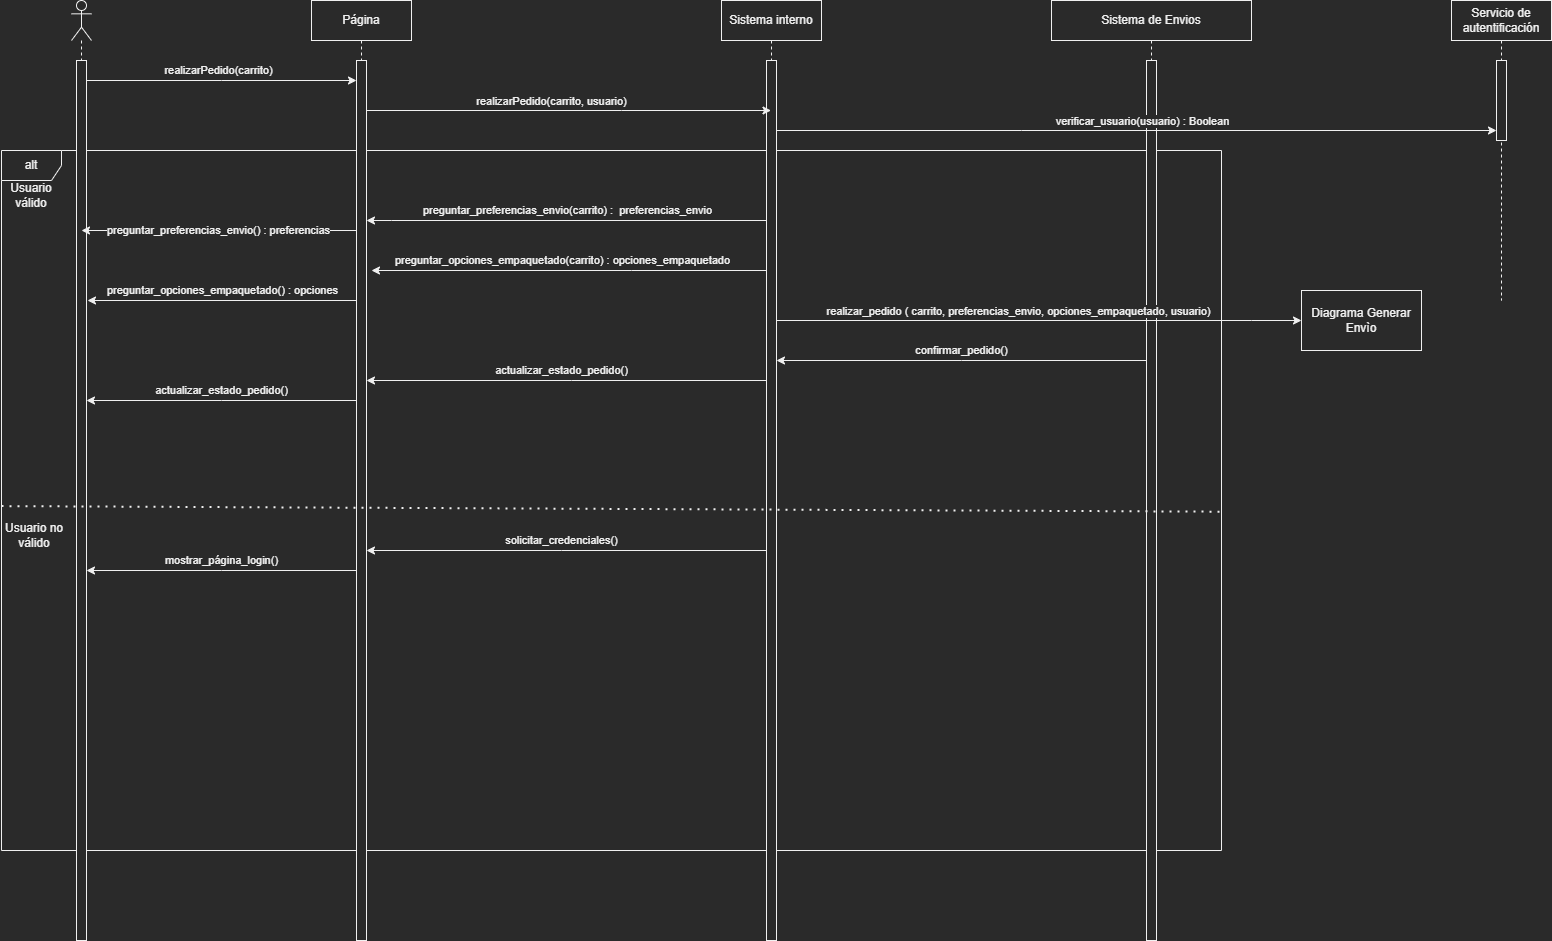

The diagram above was exported from draw.io. Its source (the exported page's mxGraphModel, read from the mxfile embedded in the PNG):
<mxGraphModel dx="5716" dy="4232" grid="1" gridSize="10" guides="1" tooltips="1" connect="1" arrows="1" fold="1" page="1" pageScale="1" pageWidth="827" pageHeight="1169" math="0" shadow="0">
  <root>
    <mxCell id="0" />
    <mxCell id="1" parent="0" />
    <mxCell id="88WuUui7knedypTeSKHN-8" value="alt" style="shape=umlFrame;whiteSpace=wrap;html=1;" parent="1" vertex="1">
      <mxGeometry x="-4140" y="-2870" width="1220" height="700" as="geometry" />
    </mxCell>
    <mxCell id="rpL5lwbRvyG2kQy9fdPG-2" value="" style="shape=umlLifeline;participant=umlActor;perimeter=lifelinePerimeter;whiteSpace=wrap;html=1;container=1;collapsible=0;recursiveResize=0;verticalAlign=top;spacingTop=36;outlineConnect=0;" parent="1" vertex="1">
      <mxGeometry x="-4070" y="-3020" width="20" height="940" as="geometry" />
    </mxCell>
    <mxCell id="QIlCgRdbvcLN5R3dwZxP-4" value="" style="html=1;points=[];perimeter=orthogonalPerimeter;" parent="rpL5lwbRvyG2kQy9fdPG-2" vertex="1">
      <mxGeometry x="5" y="60" width="10" height="880" as="geometry" />
    </mxCell>
    <mxCell id="rpL5lwbRvyG2kQy9fdPG-3" value="Página" style="shape=umlLifeline;perimeter=lifelinePerimeter;whiteSpace=wrap;html=1;container=1;collapsible=0;recursiveResize=0;outlineConnect=0;" parent="1" vertex="1">
      <mxGeometry x="-3830" y="-3020" width="100" height="940" as="geometry" />
    </mxCell>
    <mxCell id="QIlCgRdbvcLN5R3dwZxP-5" value="" style="html=1;points=[];perimeter=orthogonalPerimeter;" parent="rpL5lwbRvyG2kQy9fdPG-3" vertex="1">
      <mxGeometry x="45" y="60" width="10" height="880" as="geometry" />
    </mxCell>
    <mxCell id="QIlCgRdbvcLN5R3dwZxP-1" value="Sistema interno" style="shape=umlLifeline;perimeter=lifelinePerimeter;whiteSpace=wrap;html=1;container=1;collapsible=0;recursiveResize=0;outlineConnect=0;" parent="1" vertex="1">
      <mxGeometry x="-3420" y="-3020" width="100" height="940" as="geometry" />
    </mxCell>
    <mxCell id="QIlCgRdbvcLN5R3dwZxP-6" value="" style="html=1;points=[];perimeter=orthogonalPerimeter;" parent="QIlCgRdbvcLN5R3dwZxP-1" vertex="1">
      <mxGeometry x="45" y="60" width="10" height="880" as="geometry" />
    </mxCell>
    <mxCell id="QIlCgRdbvcLN5R3dwZxP-7" value="realizarPedido(carrito)" style="edgeStyle=orthogonalEdgeStyle;rounded=0;orthogonalLoop=1;jettySize=auto;html=1;" parent="1" source="QIlCgRdbvcLN5R3dwZxP-4" target="QIlCgRdbvcLN5R3dwZxP-5" edge="1">
      <mxGeometry x="-0.0196" y="10" relative="1" as="geometry">
        <Array as="points">
          <mxPoint x="-3920" y="-2940" />
          <mxPoint x="-3920" y="-2940" />
        </Array>
        <mxPoint as="offset" />
      </mxGeometry>
    </mxCell>
    <mxCell id="QIlCgRdbvcLN5R3dwZxP-8" style="edgeStyle=orthogonalEdgeStyle;rounded=0;orthogonalLoop=1;jettySize=auto;html=1;" parent="1" source="QIlCgRdbvcLN5R3dwZxP-5" target="QIlCgRdbvcLN5R3dwZxP-1" edge="1">
      <mxGeometry relative="1" as="geometry">
        <mxPoint x="-3677" y="-2910" as="targetPoint" />
        <Array as="points">
          <mxPoint x="-3520" y="-2910" />
          <mxPoint x="-3520" y="-2910" />
        </Array>
      </mxGeometry>
    </mxCell>
    <mxCell id="88WuUui7knedypTeSKHN-1" value="realizarPedido(carrito, usuario)" style="edgeLabel;html=1;align=center;verticalAlign=middle;resizable=0;points=[];" parent="QIlCgRdbvcLN5R3dwZxP-8" vertex="1" connectable="0">
      <mxGeometry x="-0.2" y="3" relative="1" as="geometry">
        <mxPoint x="22" y="-7" as="offset" />
      </mxGeometry>
    </mxCell>
    <mxCell id="88WuUui7knedypTeSKHN-2" value="Sistema de Envios" style="shape=umlLifeline;perimeter=lifelinePerimeter;whiteSpace=wrap;html=1;container=1;collapsible=0;recursiveResize=0;outlineConnect=0;" parent="1" vertex="1">
      <mxGeometry x="-3090" y="-3020" width="200" height="940" as="geometry" />
    </mxCell>
    <mxCell id="88WuUui7knedypTeSKHN-3" value="" style="html=1;points=[];perimeter=orthogonalPerimeter;" parent="88WuUui7knedypTeSKHN-2" vertex="1">
      <mxGeometry x="95" y="60" width="10" height="880" as="geometry" />
    </mxCell>
    <mxCell id="dzWtA70gEk1zT1H2Xaf2-3" value="preguntar_preferencias_envio(carrito) :&amp;nbsp; preferencias_envio" style="edgeStyle=orthogonalEdgeStyle;rounded=0;orthogonalLoop=1;jettySize=auto;html=1;" parent="1" source="QIlCgRdbvcLN5R3dwZxP-6" target="QIlCgRdbvcLN5R3dwZxP-5" edge="1">
      <mxGeometry x="-0.0059" y="-10" relative="1" as="geometry">
        <Array as="points">
          <mxPoint x="-3750" y="-2800" />
          <mxPoint x="-3750" y="-2800" />
        </Array>
        <mxPoint as="offset" />
      </mxGeometry>
    </mxCell>
    <mxCell id="88WuUui7knedypTeSKHN-12" value="Usuario no válido" style="text;html=1;strokeColor=none;fillColor=none;align=center;verticalAlign=middle;whiteSpace=wrap;rounded=0;" parent="1" vertex="1">
      <mxGeometry x="-4140" y="-2500" width="66" height="30" as="geometry" />
    </mxCell>
    <mxCell id="dzWtA70gEk1zT1H2Xaf2-4" value="preguntar_preferencias_envio() : preferencias" style="edgeStyle=orthogonalEdgeStyle;rounded=0;orthogonalLoop=1;jettySize=auto;html=1;" parent="1" source="QIlCgRdbvcLN5R3dwZxP-5" edge="1">
      <mxGeometry relative="1" as="geometry">
        <mxPoint x="-4060" y="-2790" as="targetPoint" />
        <Array as="points">
          <mxPoint x="-4060" y="-2790" />
        </Array>
      </mxGeometry>
    </mxCell>
    <mxCell id="dzWtA70gEk1zT1H2Xaf2-5" value="preguntar_opciones_empaquetado(carrito) : opciones_empaquetado" style="edgeStyle=orthogonalEdgeStyle;rounded=0;orthogonalLoop=1;jettySize=auto;html=1;" parent="1" source="QIlCgRdbvcLN5R3dwZxP-6" edge="1">
      <mxGeometry x="0.0328" y="-10" relative="1" as="geometry">
        <mxPoint x="-3770" y="-2750" as="targetPoint" />
        <Array as="points">
          <mxPoint x="-3510" y="-2750" />
          <mxPoint x="-3510" y="-2750" />
        </Array>
        <mxPoint as="offset" />
      </mxGeometry>
    </mxCell>
    <mxCell id="dzWtA70gEk1zT1H2Xaf2-6" style="edgeStyle=orthogonalEdgeStyle;rounded=0;orthogonalLoop=1;jettySize=auto;html=1;" parent="1" source="QIlCgRdbvcLN5R3dwZxP-5" edge="1">
      <mxGeometry relative="1" as="geometry">
        <mxPoint x="-4054" y="-2720" as="targetPoint" />
        <Array as="points">
          <mxPoint x="-4054" y="-2720" />
        </Array>
      </mxGeometry>
    </mxCell>
    <mxCell id="dzWtA70gEk1zT1H2Xaf2-7" value="preguntar_opciones_empaquetado() : opciones" style="edgeLabel;html=1;align=center;verticalAlign=middle;resizable=0;points=[];" parent="dzWtA70gEk1zT1H2Xaf2-6" vertex="1" connectable="0">
      <mxGeometry x="0.0855" y="-3" relative="1" as="geometry">
        <mxPoint x="11" y="-8" as="offset" />
      </mxGeometry>
    </mxCell>
    <mxCell id="dzWtA70gEk1zT1H2Xaf2-8" style="edgeStyle=orthogonalEdgeStyle;rounded=0;orthogonalLoop=1;jettySize=auto;html=1;entryX=0;entryY=0.5;entryDx=0;entryDy=0;" parent="1" source="QIlCgRdbvcLN5R3dwZxP-6" target="3VJjVUftmV4DquaxTpwk-1" edge="1">
      <mxGeometry relative="1" as="geometry">
        <Array as="points">
          <mxPoint x="-2890" y="-2700" />
        </Array>
      </mxGeometry>
    </mxCell>
    <mxCell id="dzWtA70gEk1zT1H2Xaf2-9" value="realizar_pedido ( carrito, preferencias_envio, opciones_empaquetado, usuario)" style="edgeLabel;html=1;align=center;verticalAlign=middle;resizable=0;points=[];" parent="dzWtA70gEk1zT1H2Xaf2-8" vertex="1" connectable="0">
      <mxGeometry x="-0.2577" relative="1" as="geometry">
        <mxPoint x="46" y="-10" as="offset" />
      </mxGeometry>
    </mxCell>
    <mxCell id="88WuUui7knedypTeSKHN-10" value="" style="endArrow=none;dashed=1;html=1;dashPattern=1 3;strokeWidth=2;rounded=0;exitX=0;exitY=0.508;exitDx=0;exitDy=0;exitPerimeter=0;entryX=1.002;entryY=0.516;entryDx=0;entryDy=0;entryPerimeter=0;" parent="1" source="88WuUui7knedypTeSKHN-8" target="88WuUui7knedypTeSKHN-8" edge="1">
      <mxGeometry width="50" height="50" relative="1" as="geometry">
        <mxPoint x="-3209" y="-2790" as="sourcePoint" />
        <mxPoint x="-3159" y="-2840" as="targetPoint" />
        <Array as="points" />
      </mxGeometry>
    </mxCell>
    <mxCell id="M59v5oaOYvWcQchVhJCj-1" value="confirmar_pedido()" style="edgeStyle=orthogonalEdgeStyle;rounded=0;orthogonalLoop=1;jettySize=auto;html=1;" parent="1" source="88WuUui7knedypTeSKHN-3" target="QIlCgRdbvcLN5R3dwZxP-6" edge="1">
      <mxGeometry y="-10" relative="1" as="geometry">
        <Array as="points">
          <mxPoint x="-3180" y="-2660" />
          <mxPoint x="-3180" y="-2660" />
        </Array>
        <mxPoint as="offset" />
      </mxGeometry>
    </mxCell>
    <mxCell id="M59v5oaOYvWcQchVhJCj-2" value="actualizar_estado_pedido()" style="edgeStyle=orthogonalEdgeStyle;rounded=0;orthogonalLoop=1;jettySize=auto;html=1;" parent="1" source="QIlCgRdbvcLN5R3dwZxP-6" target="QIlCgRdbvcLN5R3dwZxP-5" edge="1">
      <mxGeometry x="0.025" y="-10" relative="1" as="geometry">
        <Array as="points">
          <mxPoint x="-3570" y="-2640" />
          <mxPoint x="-3570" y="-2640" />
        </Array>
        <mxPoint as="offset" />
      </mxGeometry>
    </mxCell>
    <mxCell id="M59v5oaOYvWcQchVhJCj-3" value="actualizar_estado_pedido()" style="edgeStyle=orthogonalEdgeStyle;rounded=0;orthogonalLoop=1;jettySize=auto;html=1;" parent="1" source="QIlCgRdbvcLN5R3dwZxP-5" target="QIlCgRdbvcLN5R3dwZxP-4" edge="1">
      <mxGeometry y="-10" relative="1" as="geometry">
        <Array as="points">
          <mxPoint x="-3920" y="-2620" />
          <mxPoint x="-3920" y="-2620" />
        </Array>
        <mxPoint as="offset" />
      </mxGeometry>
    </mxCell>
    <mxCell id="M59v5oaOYvWcQchVhJCj-5" value="solicitar_credenciales()" style="edgeStyle=orthogonalEdgeStyle;rounded=0;orthogonalLoop=1;jettySize=auto;html=1;" parent="1" source="QIlCgRdbvcLN5R3dwZxP-6" target="QIlCgRdbvcLN5R3dwZxP-5" edge="1">
      <mxGeometry x="0.025" y="-10" relative="1" as="geometry">
        <Array as="points">
          <mxPoint x="-3580" y="-2470" />
          <mxPoint x="-3580" y="-2470" />
        </Array>
        <mxPoint as="offset" />
      </mxGeometry>
    </mxCell>
    <mxCell id="M59v5oaOYvWcQchVhJCj-6" value="mostrar_página_login()" style="edgeStyle=orthogonalEdgeStyle;rounded=0;orthogonalLoop=1;jettySize=auto;html=1;" parent="1" source="QIlCgRdbvcLN5R3dwZxP-5" target="QIlCgRdbvcLN5R3dwZxP-4" edge="1">
      <mxGeometry y="-10" relative="1" as="geometry">
        <Array as="points">
          <mxPoint x="-3920" y="-2450" />
          <mxPoint x="-3920" y="-2450" />
        </Array>
        <mxPoint as="offset" />
      </mxGeometry>
    </mxCell>
    <mxCell id="M59v5oaOYvWcQchVhJCj-7" value="Usuario válido" style="text;html=1;strokeColor=none;fillColor=none;align=center;verticalAlign=middle;whiteSpace=wrap;rounded=0;" parent="1" vertex="1">
      <mxGeometry x="-4140" y="-2840" width="60" height="30" as="geometry" />
    </mxCell>
    <mxCell id="dGHYDE2VKelsfb1adZ3D-1" value="Servicio de autentificación" style="shape=umlLifeline;perimeter=lifelinePerimeter;whiteSpace=wrap;html=1;container=1;collapsible=0;recursiveResize=0;outlineConnect=0;" parent="1" vertex="1">
      <mxGeometry x="-2690" y="-3020" width="100" height="300" as="geometry" />
    </mxCell>
    <mxCell id="dGHYDE2VKelsfb1adZ3D-2" value="" style="html=1;points=[];perimeter=orthogonalPerimeter;" parent="dGHYDE2VKelsfb1adZ3D-1" vertex="1">
      <mxGeometry x="45" y="60" width="10" height="80" as="geometry" />
    </mxCell>
    <mxCell id="dGHYDE2VKelsfb1adZ3D-3" style="edgeStyle=orthogonalEdgeStyle;rounded=0;orthogonalLoop=1;jettySize=auto;html=1;" parent="1" source="QIlCgRdbvcLN5R3dwZxP-6" target="dGHYDE2VKelsfb1adZ3D-2" edge="1">
      <mxGeometry relative="1" as="geometry">
        <Array as="points">
          <mxPoint x="-3120" y="-2890" />
          <mxPoint x="-3120" y="-2890" />
        </Array>
      </mxGeometry>
    </mxCell>
    <mxCell id="dGHYDE2VKelsfb1adZ3D-4" value="verificar_usuario(usuario) : Boolean" style="edgeLabel;html=1;align=center;verticalAlign=middle;resizable=0;points=[];" parent="dGHYDE2VKelsfb1adZ3D-3" vertex="1" connectable="0">
      <mxGeometry x="-0.4222" y="-3" relative="1" as="geometry">
        <mxPoint x="157" y="-13" as="offset" />
      </mxGeometry>
    </mxCell>
    <mxCell id="3VJjVUftmV4DquaxTpwk-1" value="Diagrama Generar Envìo" style="whiteSpace=wrap;html=1;" parent="1" vertex="1">
      <mxGeometry x="-2840" y="-2730" width="120" height="60" as="geometry" />
    </mxCell>
  </root>
</mxGraphModel>